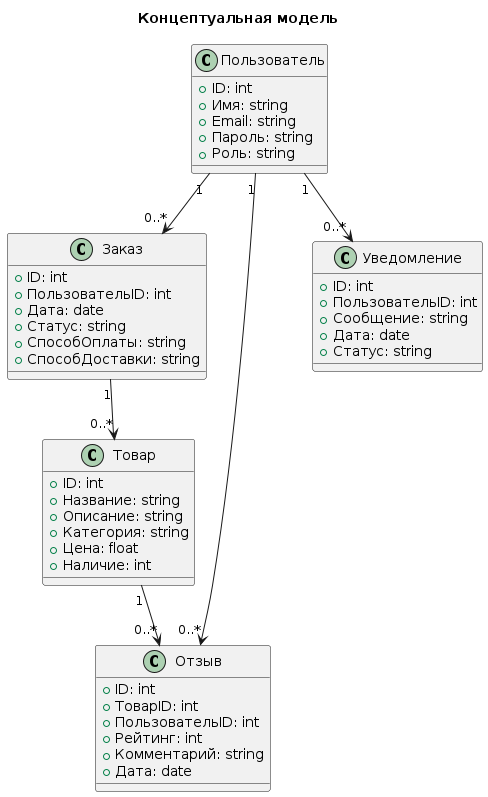

The diagram above was rendered by PlantUML. Its source (embedded in the PNG):
@startuml
title Концептуальная модель

class Пользователь {
  +ID: int
  +Имя: string
  +Email: string
  +Пароль: string
  +Роль: string
}

class Товар {
  +ID: int
  +Название: string
  +Описание: string
  +Категория: string
  +Цена: float
  +Наличие: int
}

class Заказ {
  +ID: int
  +ПользовательID: int
  +Дата: date
  +Статус: string
  +СпособОплаты: string
  +СпособДоставки: string
}

class Отзыв {
  +ID: int
  +ТоварID: int
  +ПользовательID: int
  +Рейтинг: int
  +Комментарий: string
  +Дата: date
}

class Уведомление {
  +ID: int
  +ПользовательID: int
  +Сообщение: string
  +Дата: date
  +Статус: string
}

Пользователь "1" --> "0..*" Заказ
Пользователь "1" --> "0..*" Отзыв
Пользователь "1" --> "0..*" Уведомление
Товар "1" --> "0..*" Отзыв
Заказ "1" --> "0..*" Товар
@enduml